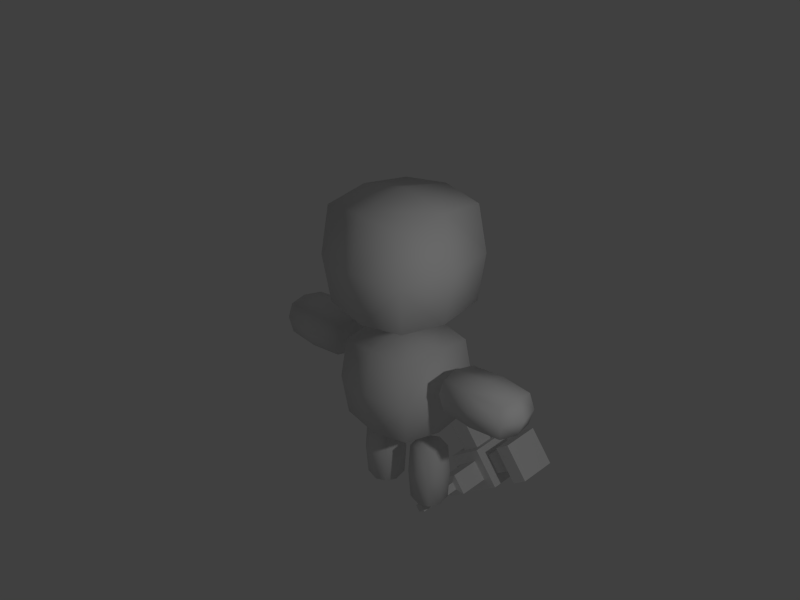 # Source: cubico.blend  (saved by Blender 2.72.0; exported with 4.5.12 LTS)
import bpy
from mathutils import Matrix  # noqa: F401  (used for matrix-valued properties, if any)

bpy.ops.wm.read_factory_settings(use_empty=True)
scene = bpy.context.scene
scene.name = 'Scene'

# ---- collections
col_collection_1 = bpy.data.collections.new('Collection 1'); scene.collection.children.link(col_collection_1)

# ---- materials (node trees are filled in below, after node groups)
mat_material = bpy.data.materials.new('Material')
mat_material.alpha_threshold = 0.0
mat_material.roughness = 0.5
mat_material.line_color = (0.0, 0.0, 0.0, 1.0)

# ---- material node trees

# ---- world
world_world = bpy.data.worlds.new('World'); scene.world = world_world
world_world.color = (0.05088, 0.05088, 0.05088)
world_world.use_sun_shadow = False
world_world.sun_shadow_jitter_overblur = 0.0
world_world.cycles.sampling_method = 'MANUAL'
world_world.cycles.sample_map_resolution = 256

# ---- cameras
cam_camera = bpy.data.cameras.new('Camera')
cam_camera.clip_start = 1.0
cam_camera.clip_end = 100.0
cam_camera.lens = 50.75
cam_camera.sensor_width = 32.0
cam_camera.sensor_height = 18.0
cam_camera.ortho_scale = 7.314
cam_camera.lens_unit = 'FOV'
cam_camera.dof.focus_distance = 0.0

# ---- lights
light_lamp = bpy.data.lights.new('Lamp', 'POINT')
light_lamp.transmission_factor = 0.0
light_lamp.cutoff_distance = 30.0
light_lamp.energy = 100.0
light_lamp.shadow_buffer_clip_start = 1.001
light_lamp.shadow_soft_size = 0.1
light_lamp.shadow_maximum_resolution = 0.006
light_lamp.use_absolute_resolution = True
light_lamp.cycles.use_multiple_importance_sampling = False

# ---- meshes
me_cube_002 = bpy.data.meshes.new('Cube.002')
me_cube_002.from_pydata([(-0.01332, 0.5942, 0.1964), (-0.01332, 0.2306, 0.1964), (-0.3769, 0.2306, 0.1964), (-0.3769, 0.5942, 0.1964), (-0.01332, 0.5942, 0.56), (-0.01332, 0.2306, 0.56), (-0.3769, 0.2306, 0.56), (-0.3769, 0.5942, 0.56), (-0.01332, 0.5942, 0.3782), (-0.01332, 0.4124, 0.56), (-0.01332, 0.2306, 0.3782), (-0.01332, 0.4124, 0.1964), (-0.1951, 0.2306, 0.56), (-0.3769, 0.2306, 0.3782), (-0.1951, 0.2306, 0.1964), (-0.3769, 0.4124, 0.56), (-0.3769, 0.5942, 0.3782), (-0.3769, 0.4124, 0.1964), (-0.1951, 0.5942, 0.56), (-0.1951, 0.5942, 0.1964), (-0.1951, -0.1998, 0.398), (-0.3769, 0.4124, 0.3782), (-0.1951, 0.5942, 0.3782), (-0.1951, 0.4124, 0.1964), (-0.01332, 0.5942, 0.4691), (-0.01332, 0.3215, 0.56), (-0.01332, 0.2306, 0.2873), (-0.01332, 0.5033, 0.1964), (-0.286, 0.2306, 0.56), (-0.3769, 0.2306, 0.2873), (-0.1042, 0.2306, 0.1964), (-0.3769, 0.5033, 0.56), (-0.3769, 0.5942, 0.2873), (-0.3769, 0.3215, 0.1964), (-0.1042, 0.5942, 0.56), (-0.286, 0.5942, 0.1964), (-0.01332, 0.5942, 0.2873), (-0.01332, 0.5033, 0.56), (-0.01332, 0.2306, 0.4691), (-0.01332, 0.3215, 0.1964), (-0.1042, 0.2306, 0.56), (-0.3769, 0.2306, 0.4691), (-0.286, 0.2306, 0.1964), (-0.3769, 0.3215, 0.56), (-0.3769, 0.5942, 0.4691), (-0.3769, 0.5033, 0.1964), (-0.286, 0.5942, 0.56), (-0.1042, 0.5942, 0.1964), (-0.01332, 0.4124, 0.2873), (-0.01332, 0.4124, 0.4691), (-0.01332, 0.5033, 0.3782), (-0.01332, 0.3215, 0.3782), (-0.1951, 0.2306, 0.2873), (-0.1951, 0.2306, 0.4691), (-0.1042, 0.2306, 0.3782), (-0.286, 0.2306, 0.3782), (-0.3769, 0.4124, 0.2873), (-0.3769, 0.4124, 0.4691), (-0.3769, 0.3215, 0.3782), (-0.3769, 0.5033, 0.3782), (-0.1951, 0.5942, 0.2873), (-0.1951, 0.5942, 0.4691), (-0.286, 0.5942, 0.3782), (-0.1042, 0.5942, 0.3782), (-0.286, 0.4124, 0.1964), (-0.1042, 0.4124, 0.1964), (-0.1951, 0.5033, 0.1964), (-0.1951, 0.3215, 0.1964), (-0.1042, 0.4124, 0.56), (-0.286, 0.4124, 0.56), (-0.1951, 0.5033, 0.56), (-0.1951, 0.3215, 0.56), (-0.01332, 0.3215, 0.2873), (-0.286, 0.2306, 0.2873), (-0.3769, 0.5033, 0.2873), (-0.1042, 0.5942, 0.2873), (-0.286, 0.3215, 0.1964), (-0.1042, 0.3215, 0.56), (-0.01332, 0.5033, 0.2873), (-0.01332, 0.5033, 0.4691), (-0.01332, 0.3215, 0.4691), (-0.1042, 0.2306, 0.2873), (-0.1042, 0.2306, 0.4691), (-0.286, 0.2306, 0.4691), (-0.3769, 0.3215, 0.2873), (-0.3769, 0.3215, 0.4691), (-0.3769, 0.5033, 0.4691), (-0.286, 0.5942, 0.2873), (-0.286, 0.5942, 0.4691), (-0.1042, 0.5942, 0.4691), (-0.286, 0.5033, 0.1964), (-0.1042, 0.5033, 0.1964), (-0.1042, 0.3215, 0.1964), (-0.1042, 0.5033, 0.56), (-0.286, 0.5033, 0.56), (-0.286, 0.3215, 0.56), (-0.1042, 0.4124, 0.7343), (-0.286, 0.4124, 0.7343), (-0.1951, 0.5033, 0.7343), (-0.1951, 0.3215, 0.7343), (-0.1042, 0.3215, 0.7343), (-0.1951, -0.08496, 0.4691), (-0.1042, 0.5033, 0.7343), (-0.286, 0.5033, 0.7343), (-0.286, 0.3215, 0.7343), (-0.00956, 0.4203, 0.8231), (-0.3491, 0.4203, 0.8231), (-0.1793, 0.5901, 0.8231), (-0.1793, 0.2505, 0.8231), (-0.00956, 0.2505, 0.8231), (-0.1951, -0.08496, 0.2873), (-0.00956, 0.5901, 0.8231), (-0.3491, 0.5901, 0.8231), (-0.3491, 0.2505, 0.8231), (-0.1793, 0.4203, 0.9747), (-0.00956, 0.4203, 0.9747), (-0.3491, 0.4203, 0.9747), (-0.1793, 0.5901, 0.9747), (-0.1793, 0.2505, 0.9747), (-0.00956, 0.2505, 0.9747), (-0.00956, 0.5901, 0.9747), (-0.3491, 0.5901, 0.9747), (-0.3491, 0.2505, 0.9747), (-0.1042, -0.08496, 0.3782), (-0.286, -0.08496, 0.3782), (-0.286, -0.08496, 0.2873), (-0.1042, -0.08496, 0.2873), (-0.1042, -0.08496, 0.4691), (-0.286, -0.08496, 0.4691), (-0.1951, -0.1998, 0.3583), (-0.1951, -0.1998, 0.3782), (-0.1753, -0.1998, 0.3782), (-0.215, -0.1998, 0.3782), (-0.215, -0.1998, 0.3583), (-0.1753, -0.1998, 0.3583), (-0.1753, -0.1998, 0.398), (-0.215, -0.1998, 0.398), (0.6646, 0.4124, 0.3782), (0.2547, 0.4124, 0.2873), (0.2547, 0.4124, 0.4691), (0.2547, 0.5033, 0.3782), (0.2547, 0.3215, 0.3782), (0.2547, 0.3215, 0.2873), (0.2547, 0.5033, 0.2873), (0.2547, 0.5033, 0.4691), (0.2547, 0.3215, 0.4691), (0.264, 0.4124, 0.3441), (0.264, 0.4124, 0.4122), (0.264, 0.4465, 0.3782), (0.264, 0.3783, 0.3782), (0.264, 0.3783, 0.3441), (0.264, 0.4465, 0.3441), (0.264, 0.4465, 0.4122), (0.264, 0.3783, 0.4122), (0.6646, 0.4124, 0.3441), (0.6646, 0.4124, 0.4122), (0.6646, 0.4465, 0.3782), (0.6646, 0.3783, 0.3782), (0.6646, 0.3783, 0.3441), (0.6646, 0.4465, 0.3441), (0.6646, 0.4465, 0.4122), (0.6646, 0.3783, 0.4122)], [], [(72, 26, 1, 39), (73, 29, 2, 42), (74, 32, 3, 45), (75, 36, 0, 47), (76, 42, 2, 33), (77, 40, 5, 25), (78, 48, 11, 27), (50, 79, 144, 140), (80, 38, 10, 51), (81, 52, 14, 30), (54, 82, 127, 123), (83, 41, 13, 55), (84, 56, 17, 33), (85, 57, 21, 58), (86, 44, 16, 59), (87, 60, 19, 35), (88, 61, 22, 62), (89, 24, 8, 63), (90, 64, 17, 45), (91, 65, 23, 66), (92, 30, 14, 67), (93, 68, 9, 37), (70, 94, 103, 98), (95, 28, 12, 71), (48, 72, 39, 11), (79, 49, 139, 144), (51, 10, 26, 72), (52, 73, 42, 14), (82, 53, 101, 127), (55, 13, 29, 73), (56, 74, 45, 17), (21, 59, 74, 56), (59, 16, 32, 74), (60, 75, 47, 19), (22, 63, 75, 60), (63, 8, 36, 75), (64, 76, 33, 17), (23, 67, 76, 64), (67, 14, 42, 76), (68, 77, 25, 9), (94, 69, 97, 103), (71, 12, 40, 77), (36, 78, 27, 0), (8, 50, 78, 36), (80, 51, 141, 145), (24, 79, 50, 8), (4, 37, 79, 24), (37, 9, 49, 79), (49, 80, 145, 139), (9, 25, 80, 49), (25, 5, 38, 80), (26, 81, 30, 1), (10, 54, 81, 26), (83, 55, 124, 128), (38, 82, 54, 10), (5, 40, 82, 38), (40, 12, 53, 82), (53, 83, 128, 101), (12, 28, 83, 53), (28, 6, 41, 83), (29, 84, 33, 2), (13, 58, 84, 29), (58, 21, 56, 84), (41, 85, 58, 13), (6, 43, 85, 41), (43, 15, 57, 85), (57, 86, 59, 21), (15, 31, 86, 57), (31, 7, 44, 86), (32, 87, 35, 3), (16, 62, 87, 32), (62, 22, 60, 87), (44, 88, 62, 16), (7, 46, 88, 44), (46, 18, 61, 88), (61, 89, 63, 22), (18, 34, 89, 61), (34, 4, 24, 89), (35, 90, 45, 3), (19, 66, 90, 35), (66, 23, 64, 90), (47, 91, 66, 19), (0, 27, 91, 47), (27, 11, 65, 91), (65, 92, 67, 23), (11, 39, 92, 65), (39, 1, 30, 92), (34, 93, 37, 4), (18, 70, 93, 34), (95, 71, 99, 104), (46, 94, 70, 18), (7, 31, 94, 46), (31, 15, 69, 94), (69, 95, 104, 97), (15, 43, 95, 69), (43, 6, 28, 95), (98, 103, 112, 107), (103, 97, 106, 112), (104, 99, 108, 113), (97, 104, 113, 106), (68, 93, 102, 96), (93, 70, 98, 102), (77, 68, 96, 100), (71, 77, 100, 99), (107, 112, 121, 117), (112, 106, 116, 121), (113, 108, 118, 122), (106, 113, 122, 116), (96, 102, 111, 105), (102, 98, 107, 111), (100, 96, 105, 109), (99, 100, 109, 108), (121, 116, 114, 117), (114, 118, 119, 115), (117, 114, 115, 120), (116, 122, 118, 114), (105, 111, 120, 115), (111, 107, 117, 120), (109, 105, 115, 119), (108, 109, 119, 118), (123, 127, 135, 131), (127, 101, 20, 135), (128, 124, 132, 136), (101, 128, 136, 20), (52, 81, 126, 110), (81, 54, 123, 126), (73, 52, 110, 125), (55, 73, 125, 124), (135, 20, 130, 131), (130, 132, 133, 129), (131, 130, 129, 134), (20, 136, 132, 130), (110, 126, 134, 129), (126, 123, 131, 134), (125, 110, 129, 133), (124, 125, 133, 132), (140, 144, 152, 148), (144, 139, 147, 152), (145, 141, 149, 153), (139, 145, 153, 147), (48, 78, 143, 138), (78, 50, 140, 143), (72, 48, 138, 142), (51, 72, 142, 141), (148, 152, 160, 156), (152, 147, 155, 160), (153, 149, 157, 161), (147, 153, 161, 155), (138, 143, 151, 146), (143, 140, 148, 151), (142, 138, 146, 150), (141, 142, 150, 149), (160, 155, 137, 156), (137, 157, 158, 154), (156, 137, 154, 159), (155, 161, 157, 137), (146, 151, 159, 154), (151, 148, 156, 159), (150, 146, 154, 158), (149, 150, 158, 157)])
me_cube_002.use_remesh_preserve_volume = False
me_cube_002.use_remesh_preserve_attributes = False
me_cube_002.use_mirror_vertex_groups = False
me_cube_002.update()
me_cube_006 = bpy.data.meshes.new('Cube.006')
me_cube_006.from_pydata([(0.4104, -0.1118, 0.02615), (0.4104, 0.1824, 0.02615), (0.1162, 0.1824, 0.02615), (0.1162, -0.1118, 0.02615), (0.4104, -0.1118, 0.6945), (0.4104, 0.1824, 0.6945), (0.1162, 0.1824, 0.6945), (0.1162, -0.1118, 0.6945), (1.311, 0.2175, 1.142), (1.311, -0.2175, 1.142), (0.5271, -0.2175, 1.142), (0.5271, 0.2175, 1.142), (1.311, 0.2175, 1.503), (1.311, -0.2175, 1.503), (0.5271, -0.2175, 1.503), (0.5271, 0.2175, 1.503), (0.536, 0.5731, 1.709), (0.536, -0.5317, 1.709), (0.536, 0.5731, 2.814), (0.536, -0.5317, 2.814), (-0.4104, -0.1118, 0.02615), (-0.4104, 0.1824, 0.02615), (-0.1162, 0.1824, 0.02615), (-0.1162, -0.1118, 0.02615), (-0.4104, -0.1118, 0.6945), (-0.4104, 0.1824, 0.6945), (-0.1162, 0.1824, 0.6945), (-0.1162, -0.1118, 0.6945), (-1.311, 0.2175, 1.142), (-1.311, -0.2175, 1.142), (-0.5271, -0.2175, 1.142), (-0.5271, 0.2175, 1.142), (-1.311, 0.2175, 1.503), (-1.311, -0.2175, 1.503), (-0.5271, -0.2175, 1.503), (-0.5271, 0.2175, 1.503), (0.4583, -0.4228, 1.617), (0.4583, 0.4793, 1.617), (-0.4438, 0.4793, 1.617), (-0.4438, -0.4228, 1.617), (-0.536, 0.5731, 1.709), (-0.536, -0.5317, 1.709), (-0.536, 0.5731, 2.814), (-0.536, -0.5317, 2.814), (0.4583, -0.4228, 0.7149), (0.4583, 0.4793, 0.7149), (-0.4438, 0.4793, 0.7149), (-0.4438, -0.4228, 0.7149)], [], [(0, 3, 2, 1), (7, 4, 5, 6), (0, 4, 7, 3), (1, 5, 4, 0), (2, 6, 5, 1), (3, 7, 6, 2), (8, 9, 10, 11), (12, 15, 14, 13), (8, 12, 13, 9), (9, 13, 14, 10), (10, 14, 15, 11), (12, 8, 11, 15), (16, 18, 19, 17), (36, 37, 38, 39), (20, 21, 22, 23), (27, 26, 25, 24), (20, 23, 27, 24), (21, 20, 24, 25), (22, 21, 25, 26), (23, 22, 26, 27), (28, 31, 30, 29), (32, 33, 34, 35), (28, 29, 33, 32), (29, 30, 34, 33), (30, 31, 35, 34), (32, 35, 31, 28), (47, 46, 45, 44), (36, 39, 47, 44), (37, 36, 44, 45), (40, 41, 43, 42), (38, 37, 45, 46), (39, 38, 46, 47), (16, 40, 42, 18), (18, 42, 43, 19), (19, 43, 41, 17), (17, 41, 40, 16)])
me_cube_006.polygons.foreach_set('use_smooth', [True] * 36)
_k = {(4, 7): 0.69412, (0, 3): 0.69412, (4, 5): 0.69412, (0, 4): 0.69412, (0, 1): 0.69412, (5, 6): 0.69412, (1, 5): 0.69412, (1, 2): 0.69412, (6, 7): 0.69412, (2, 6): 0.69412, (2, 3): 0.69412, (8, 9): 0.64706, (8, 11): 0.64706, (8, 12): 0.64706, (9, 10): 0.64706, (9, 13): 0.64706, (10, 11): 0.64706, (10, 14): 0.64706, (11, 15): 0.64706, (12, 13): 0.64706, (12, 15): 0.64706, (13, 14): 0.64706, (14, 15): 0.64706, (16, 17): 0.58039, (16, 18): 0.58039, (17, 19): 0.58039, (18, 19): 0.58039, (44, 47): 0.74902, (36, 39): 0.74902, (44, 45): 0.74902, (36, 44): 0.74902, (3, 7): 0.69412, (24, 27): 0.69412, (20, 23): 0.69412, (24, 25): 0.69412, (20, 24): 0.69412, (20, 21): 0.69412, (25, 26): 0.69412, (21, 25): 0.69412, (21, 22): 0.69412, (26, 27): 0.69412, (22, 26): 0.69412, (22, 23): 0.69412, (28, 29): 0.64706, (28, 31): 0.64706, (28, 32): 0.64706, (29, 30): 0.64706, (29, 33): 0.64706, (30, 31): 0.64706, (30, 34): 0.64706, (31, 35): 0.64706, (32, 33): 0.64706, (32, 35): 0.64706, (33, 34): 0.64706, (34, 35): 0.64706, (36, 37): 0.74902, (45, 46): 0.74902, (37, 45): 0.74902, (37, 38): 0.74902, (40, 41): 0.58039, (40, 42): 0.58039, (41, 43): 0.58039, (42, 43): 0.58039, (46, 47): 0.74902, (38, 46): 0.74902, (38, 39): 0.74902, (39, 47): 0.74902, (23, 27): 0.69412, (16, 40): 0.58039, (18, 42): 0.58039, (19, 43): 0.58039, (17, 41): 0.58039}
me_cube_006.attributes.new('crease_edge', 'FLOAT', 'EDGE').data.foreach_set('value', [_k.get((min(e.vertices), max(e.vertices)), 0.0) for e in me_cube_006.edges])
_ca = me_cube_006.color_attributes.new('Col', 'BYTE_COLOR', 'CORNER')
_ca.data.foreach_set('color', [0.1119, 0.05781, 0.01938, 1.0, 0.1119, 0.05781, 0.01938, 1.0, 0.1144, 0.06125, 0.02122, 1.0, 0.1144, 0.05951, 0.02029, 1.0, 1.0, 1.0, 1.0, 1.0, 1.0, 1.0, 1.0, 1.0, 1.0, 1.0, 1.0, 1.0, 1.0, 1.0, 1.0, 1.0, 0.1119, 0.05781, 0.01938, 1.0, 1.0, 1.0, 1.0, 1.0, 1.0, 1.0, 1.0, 1.0, 0.1119, 0.05781, 0.01938, 1.0, 0.1144, 0.05951, 0.02029, 1.0, 1.0, 1.0, 1.0, 1.0, 1.0, 1.0, 1.0, 1.0, 0.1119, 0.05781, 0.01938, 1.0, 0.1144, 0.06125, 0.02122, 1.0, 1.0, 1.0, 1.0, 1.0, 1.0, 1.0, 1.0, 1.0, 0.1144, 0.05951, 0.02029, 1.0, 0.1119, 0.05781, 0.01938, 1.0, 1.0, 1.0, 1.0, 1.0, 1.0, 1.0, 1.0, 1.0, 0.1144, 0.05951, 0.02122, 1.0, 0.1144, 0.1413, 0.2582, 1.0, 0.1144, 0.1746, 0.3916, 1.0, 0.1144, 0.1746, 0.3916, 1.0, 0.1144, 0.1746, 0.3916, 1.0, 0.1144, 0.1746, 0.3916, 1.0, 0.1144, 0.1746, 0.3916, 1.0, 0.1144, 0.1746, 0.3916, 1.0, 0.1144, 0.1746, 0.3916, 1.0, 0.1144, 0.1746, 0.3916, 1.0, 0.1144, 0.1746, 0.3916, 1.0, 0.1144, 0.1746, 0.3916, 1.0, 0.1144, 0.1746, 0.3916, 1.0, 0.1144, 0.1746, 0.3916, 1.0, 0.1144, 0.1746, 0.3916, 1.0, 0.1144, 0.1746, 0.3916, 1.0, 0.1144, 0.1746, 0.3916, 1.0, 0.1144, 0.1746, 0.3916, 1.0, 0.1144, 0.1746, 0.3916, 1.0, 0.1144, 0.1746, 0.3916, 1.0, 0.1144, 0.1746, 0.3916, 1.0, 0.1144, 0.1746, 0.3916, 1.0, 0.1144, 0.1746, 0.3916, 1.0, 0.1144, 0.1746, 0.3916, 1.0, 0.1144, 0.1746, 0.3916, 1.0, 0.1144, 0.1746, 0.3916, 1.0, 0.1144, 0.1746, 0.3916, 1.0, 0.1144, 0.1746, 0.3916, 1.0, 0.1144, 0.1746, 0.3916, 1.0, 1.0, 1.0, 1.0, 1.0, 1.0, 1.0, 1.0, 1.0, 1.0, 1.0, 1.0, 1.0, 1.0, 1.0, 1.0, 1.0, 0.1119, 0.05781, 0.01938, 1.0, 0.1119, 0.05781, 0.01938, 1.0, 0.1119, 0.05781, 0.01938, 1.0, 0.1144, 0.05951, 0.02029, 1.0, 1.0, 1.0, 1.0, 1.0, 1.0, 1.0, 1.0, 1.0, 1.0, 1.0, 1.0, 1.0, 1.0, 1.0, 1.0, 1.0, 0.1119, 0.05781, 0.01938, 1.0, 0.1144, 0.05951, 0.02029, 1.0, 1.0, 1.0, 1.0, 1.0, 1.0, 1.0, 1.0, 1.0, 0.1119, 0.05781, 0.01938, 1.0, 0.1144, 0.05951, 0.02029, 1.0, 1.0, 1.0, 1.0, 1.0, 1.0, 1.0, 1.0, 1.0, 0.1119, 0.05781, 0.01938, 1.0, 0.1119, 0.05781, 0.01938, 1.0, 1.0, 1.0, 1.0, 1.0, 1.0, 1.0, 1.0, 1.0, 0.1144, 0.05951, 0.02029, 1.0, 0.1119, 0.05781, 0.01938, 1.0, 1.0, 1.0, 1.0, 1.0, 1.0, 1.0, 1.0, 1.0, 0.1144, 0.1746, 0.3916, 1.0, 0.1144, 0.1746, 0.3916, 1.0, 0.1144, 0.1746, 0.3916, 1.0, 0.1144, 0.1746, 0.3916, 1.0, 0.1144, 0.1746, 0.3916, 1.0, 0.1144, 0.1746, 0.3916, 1.0, 0.1144, 0.1746, 0.3916, 1.0, 0.1144, 0.1746, 0.3916, 1.0, 0.1144, 0.1746, 0.3916, 1.0, 0.1144, 0.1746, 0.3916, 1.0, 0.1144, 0.1746, 0.3916, 1.0, 0.1144, 0.1746, 0.3916, 1.0, 0.1144, 0.1746, 0.3916, 1.0, 0.1144, 0.1746, 0.3916, 1.0, 0.1144, 0.1746, 0.3916, 1.0, 0.1144, 0.1746, 0.3916, 1.0, 0.1144, 0.1746, 0.3916, 1.0, 0.1144, 0.1746, 0.3916, 1.0, 0.1144, 0.1746, 0.3916, 1.0, 0.1144, 0.1746, 0.3916, 1.0, 0.1144, 0.1746, 0.3916, 1.0, 0.1144, 0.1746, 0.3916, 1.0, 0.1144, 0.1746, 0.3916, 1.0, 0.1144, 0.1746, 0.3916, 1.0, 1.0, 1.0, 1.0, 1.0, 1.0, 1.0, 1.0, 1.0, 1.0, 1.0, 1.0, 1.0, 1.0, 1.0, 1.0, 1.0, 1.0, 1.0, 1.0, 1.0, 1.0, 1.0, 1.0, 1.0, 1.0, 1.0, 1.0, 1.0, 1.0, 1.0, 1.0, 1.0, 1.0, 1.0, 1.0, 1.0, 1.0, 1.0, 1.0, 1.0, 1.0, 1.0, 1.0, 1.0, 1.0, 1.0, 1.0, 1.0, 0.1144, 0.1746, 0.3916, 1.0, 0.1144, 0.1746, 0.3916, 1.0, 0.1144, 0.1746, 0.3916, 1.0, 0.1144, 0.1746, 0.3916, 1.0, 1.0, 1.0, 1.0, 1.0, 1.0, 1.0, 1.0, 1.0, 1.0, 1.0, 1.0, 1.0, 1.0, 1.0, 1.0, 1.0, 1.0, 1.0, 1.0, 1.0, 1.0, 1.0, 1.0, 1.0, 1.0, 1.0, 1.0, 1.0, 1.0, 1.0, 1.0, 1.0, 0.1144, 0.1746, 0.3916, 1.0, 0.1144, 0.1746, 0.3916, 1.0, 0.1144, 0.1746, 0.3916, 1.0, 0.1144, 0.1746, 0.3916, 1.0, 0.1144, 0.1746, 0.3916, 1.0, 0.1144, 0.1746, 0.3916, 1.0, 0.1144, 0.1746, 0.3916, 1.0, 0.1144, 0.1746, 0.3916, 1.0, 0.1144, 0.1746, 0.3916, 1.0, 0.1144, 0.1746, 0.3916, 1.0, 0.1144, 0.1746, 0.3916, 1.0, 0.1144, 0.1746, 0.3916, 1.0, 0.1144, 0.1746, 0.3916, 1.0, 0.1144, 0.1746, 0.3916, 1.0, 0.1144, 0.1746, 0.3916, 1.0, 0.1144, 0.1746, 0.3916, 1.0])
me_cube_006.materials.append(mat_material)
me_cube_006.use_remesh_preserve_volume = False
me_cube_006.use_remesh_preserve_attributes = False
me_cube_006.use_mirror_vertex_groups = False
me_cube_006.update()
arm_armature = bpy.data.armatures.new('Armature')  # bones are not reproduced

# ---- objects
ob_cube = bpy.data.objects.new('Cube', me_cube_002)
ob_armature = bpy.data.objects.new('Armature', arm_armature)
ob_cube_003 = bpy.data.objects.new('Cube.003', me_cube_006)
ob_lamp = bpy.data.objects.new('Lamp', light_lamp)
ob_camera = bpy.data.objects.new('Camera', cam_camera)

# ---- transforms, parenting, visibility, modifiers, constraints
ob_cube.location = (-0.3993, 0.6537, 0.1076)
ob_cube.rotation_euler = (-0.9762, 0.0603, -1.53)
ob_cube.scale = (1.0, 1.0, 1.0)
ob_cube.hide_viewport = True
ob_cube.lineart.crease_threshold = 0.0
ob_armature.location = (0.0, 0.0, 0.0)
ob_armature.show_in_front = True
ob_armature.lineart.crease_threshold = 0.0
ob_cube_003.parent = ob_armature
ob_cube_003.location = (0.0, 0.0, 0.0)
ob_cube_003.lock_rotations_4d = False
ob_cube_003.empty_display_type = 'ARROWS'
ob_cube_003.lineart.crease_threshold = 0.0
_vg = ob_cube_003.vertex_groups.new(name='Bone')
_vg.add([36, 37, 38, 39, 44, 45, 46, 47], 1.0, 'REPLACE')
_vg = ob_cube_003.vertex_groups.new(name='brazo.L')
_vg.add([8, 9, 10, 11, 12, 13, 14, 15], 1.0, 'REPLACE')
_vg = ob_cube_003.vertex_groups.new(name='brazo.R')
_vg.add([28, 29, 30, 31, 32, 33, 34, 35], 1.0, 'REPLACE')
_vg = ob_cube_003.vertex_groups.new(name='pierna.L')
_vg.add([0, 1, 2, 3, 4, 5, 6, 7], 1.0, 'REPLACE')
_vg = ob_cube_003.vertex_groups.new(name='pierna.R')
_vg.add([20, 21, 22, 23, 24, 25, 26, 27], 1.0, 'REPLACE')
_vg = ob_cube_003.vertex_groups.new(name='Bone.001')
_vg.add([16, 17, 18, 19, 40, 41, 42, 43], 1.0, 'REPLACE')
_m = ob_cube_003.modifiers.new('Subsurf', 'SUBSURF')
_m.uv_smooth = 'NONE'
_m.quality = 1
_m.render_levels = 1
_m.show_only_control_edges = False
_m = ob_cube_003.modifiers.new('Triangulate', 'TRIANGULATE')
_m.quad_method = 'FIXED'
_m.ngon_method = 'CLIP'
_m = ob_cube_003.modifiers.new('Armature', 'ARMATURE')
_m.object = ob_armature
ob_lamp.location = (4.653, -1.037, 3.992)
ob_lamp.rotation_euler = (0.6503, 0.05522, 1.866)
ob_lamp.lock_rotations_4d = False
ob_lamp.empty_display_type = 'ARROWS'
ob_lamp.color = (0.0, 0.0, 0.0, 0.0)
ob_lamp.lineart.crease_threshold = 0.0
ob_camera.location = (6.549, -6.134, 6.329)
ob_camera.rotation_euler = (1.109, 0.01082, 0.8149)
ob_camera.lock_rotations_4d = False
ob_camera.empty_display_type = 'ARROWS'
ob_camera.color = (0.0, 0.0, 0.0, 0.0)
ob_camera.display_type = 'WIRE'
ob_camera.lineart.crease_threshold = 0.0

# ---- collection membership
col_collection_1.objects.link(ob_cube)
col_collection_1.objects.link(ob_armature)
col_collection_1.objects.link(ob_cube_003)
col_collection_1.objects.link(ob_lamp)
col_collection_1.objects.link(ob_camera)

# ---- scene / render settings (as saved in the file)
scene.camera = ob_camera
scene.frame_start = 1; scene.frame_end = 50; scene.frame_set(50)
scene.render.engine = 'CYCLES'
scene.render.image_settings.compression = 90
scene.render.resolution_x = 640
scene.render.resolution_y = 480
scene.render.fps = 25
scene.render.dither_intensity = 0.0
scene.cycles.use_denoising = False
scene.cycles.samples = 10
scene.cycles.sampling_pattern = 'TABULATED_SOBOL'
scene.cycles.light_sampling_threshold = 0.0
scene.cycles.use_adaptive_sampling = False
scene.cycles.use_light_tree = False
scene.cycles.blur_glossy = 0.0
scene.cycles.volume_bounces = 1
scene.cycles.pixel_filter_type = 'GAUSSIAN'
scene.cycles.sample_clamp_indirect = 0.0
scene.view_settings.view_transform = 'Standard'
bpy.context.view_layer.update()
